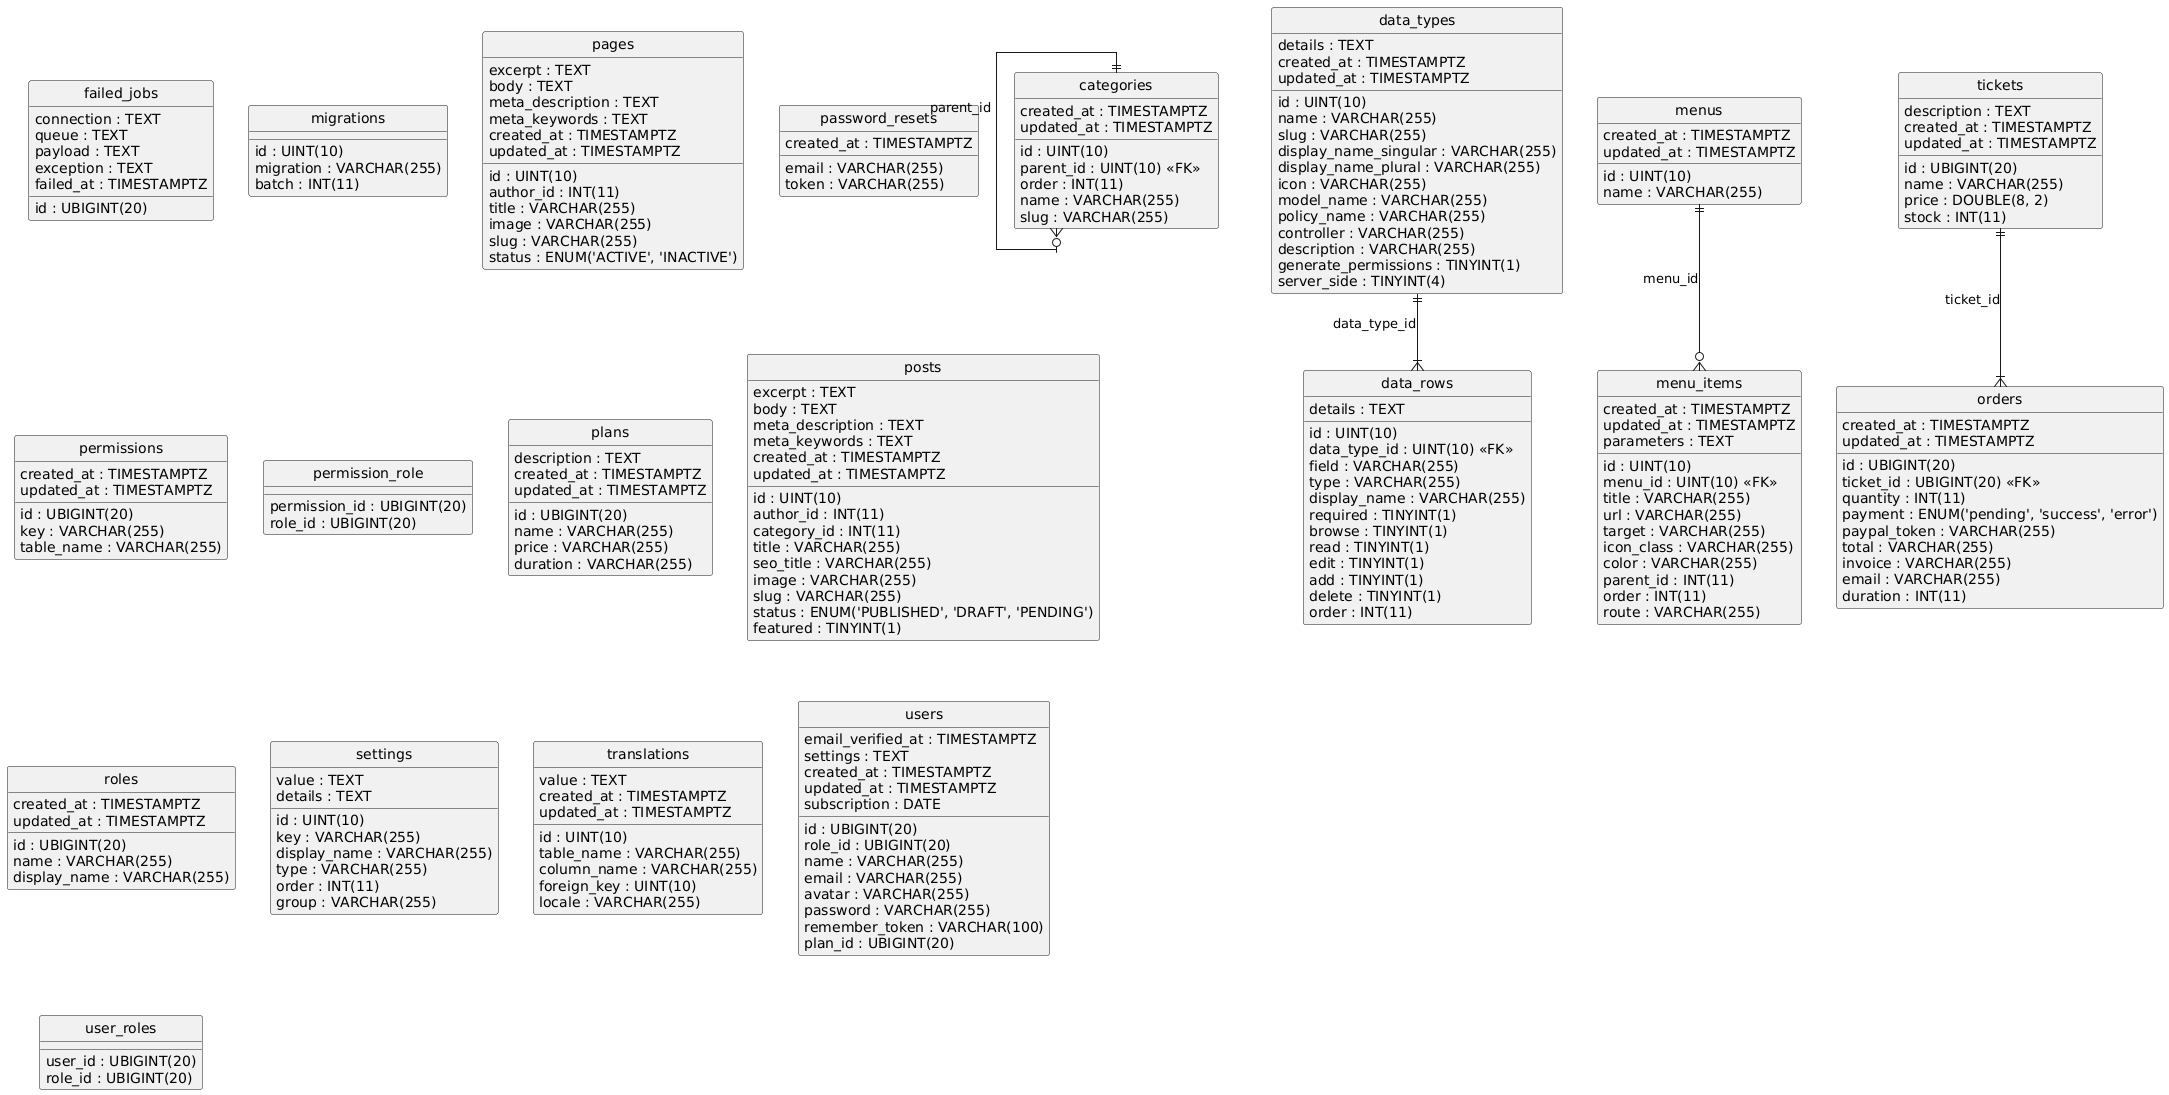

The diagram above was rendered by PlantUML. Its source (embedded in the PNG):
@startuml
hide circle
skinparam linetype ortho

entity "categories" as categories {
  id : UINT(10)
  parent_id : UINT(10) <<FK>>
  order : INT(11)
  name : VARCHAR(255)
  slug : VARCHAR(255)
  created_at : TIMESTAMPTZ
  updated_at : TIMESTAMPTZ
}

entity "data_rows" as data_rows {
  id : UINT(10)
  data_type_id : UINT(10) <<FK>>
  field : VARCHAR(255)
  type : VARCHAR(255)
  display_name : VARCHAR(255)
  required : TINYINT(1)
  browse : TINYINT(1)
  read : TINYINT(1)
  edit : TINYINT(1)
  add : TINYINT(1)
  delete : TINYINT(1)
  details : TEXT
  order : INT(11)
}

entity "data_types" as data_types {
  id : UINT(10)
  name : VARCHAR(255)
  slug : VARCHAR(255)
  display_name_singular : VARCHAR(255)
  display_name_plural : VARCHAR(255)
  icon : VARCHAR(255)
  model_name : VARCHAR(255)
  policy_name : VARCHAR(255)
  controller : VARCHAR(255)
  description : VARCHAR(255)
  generate_permissions : TINYINT(1)
  server_side : TINYINT(4)
  details : TEXT
  created_at : TIMESTAMPTZ
  updated_at : TIMESTAMPTZ
}

entity "failed_jobs" as failed_jobs {
  id : UBIGINT(20)
  connection : TEXT
  queue : TEXT
  payload : TEXT
  exception : TEXT
  failed_at : TIMESTAMPTZ
}

entity "menus" as menus {
  id : UINT(10)
  name : VARCHAR(255)
  created_at : TIMESTAMPTZ
  updated_at : TIMESTAMPTZ
}

entity "menu_items" as menu_items {
  id : UINT(10)
  menu_id : UINT(10) <<FK>>
  title : VARCHAR(255)
  url : VARCHAR(255)
  target : VARCHAR(255)
  icon_class : VARCHAR(255)
  color : VARCHAR(255)
  parent_id : INT(11)
  order : INT(11)
  created_at : TIMESTAMPTZ
  updated_at : TIMESTAMPTZ
  route : VARCHAR(255)
  parameters : TEXT
}

entity "migrations" as migrations {
  id : UINT(10)
  migration : VARCHAR(255)
  batch : INT(11)
}

entity "orders" as orders {
  id : UBIGINT(20)
  ticket_id : UBIGINT(20) <<FK>>
  created_at : TIMESTAMPTZ
  updated_at : TIMESTAMPTZ
  quantity : INT(11)
  payment : ENUM('pending', 'success', 'error')
  paypal_token : VARCHAR(255)
  total : VARCHAR(255)
  invoice : VARCHAR(255)
  email : VARCHAR(255)
  duration : INT(11)
}

entity "pages" as pages {
  id : UINT(10)
  author_id : INT(11)
  title : VARCHAR(255)
  excerpt : TEXT
  body : TEXT
  image : VARCHAR(255)
  slug : VARCHAR(255)
  meta_description : TEXT
  meta_keywords : TEXT
  status : ENUM('ACTIVE', 'INACTIVE')
  created_at : TIMESTAMPTZ
  updated_at : TIMESTAMPTZ
}

entity "password_resets" as password_resets {
  email : VARCHAR(255)
  token : VARCHAR(255)
  created_at : TIMESTAMPTZ
}

entity "permissions" as permissions {
  id : UBIGINT(20)
  key : VARCHAR(255)
  table_name : VARCHAR(255)
  created_at : TIMESTAMPTZ
  updated_at : TIMESTAMPTZ
}

entity "permission_role" as permission_role {
  permission_id : UBIGINT(20)
  role_id : UBIGINT(20)
}

entity "plans" as plans {
  id : UBIGINT(20)
  name : VARCHAR(255)
  price : VARCHAR(255)
  description : TEXT
  created_at : TIMESTAMPTZ
  updated_at : TIMESTAMPTZ
  duration : VARCHAR(255)
}

entity "posts" as posts {
  id : UINT(10)
  author_id : INT(11)
  category_id : INT(11)
  title : VARCHAR(255)
  seo_title : VARCHAR(255)
  excerpt : TEXT
  body : TEXT
  image : VARCHAR(255)
  slug : VARCHAR(255)
  meta_description : TEXT
  meta_keywords : TEXT
  status : ENUM('PUBLISHED', 'DRAFT', 'PENDING')
  featured : TINYINT(1)
  created_at : TIMESTAMPTZ
  updated_at : TIMESTAMPTZ
}

entity "roles" as roles {
  id : UBIGINT(20)
  name : VARCHAR(255)
  display_name : VARCHAR(255)
  created_at : TIMESTAMPTZ
  updated_at : TIMESTAMPTZ
}

entity "settings" as settings {
  id : UINT(10)
  key : VARCHAR(255)
  display_name : VARCHAR(255)
  value : TEXT
  details : TEXT
  type : VARCHAR(255)
  order : INT(11)
  group : VARCHAR(255)
}

entity "tickets" as tickets {
  id : UBIGINT(20)
  name : VARCHAR(255)
  price : DOUBLE(8, 2)
  description : TEXT
  stock : INT(11)
  created_at : TIMESTAMPTZ
  updated_at : TIMESTAMPTZ
}

entity "translations" as translations {
  id : UINT(10)
  table_name : VARCHAR(255)
  column_name : VARCHAR(255)
  foreign_key : UINT(10)
  locale : VARCHAR(255)
  value : TEXT
  created_at : TIMESTAMPTZ
  updated_at : TIMESTAMPTZ
}

entity "users" as users {
  id : UBIGINT(20)
  role_id : UBIGINT(20)
  name : VARCHAR(255)
  email : VARCHAR(255)
  avatar : VARCHAR(255)
  email_verified_at : TIMESTAMPTZ
  password : VARCHAR(255)
  remember_token : VARCHAR(100)
  settings : TEXT
  created_at : TIMESTAMPTZ
  updated_at : TIMESTAMPTZ
  plan_id : UBIGINT(20)
  subscription : DATE
}

entity "user_roles" as user_roles {
  user_id : UBIGINT(20)
  role_id : UBIGINT(20)
}

categories ||--o{ categories : "parent_id"
data_types ||--|{ data_rows : "data_type_id"
menus ||--o{ menu_items : "menu_id"
tickets ||--|{ orders : "ticket_id"
@enduml